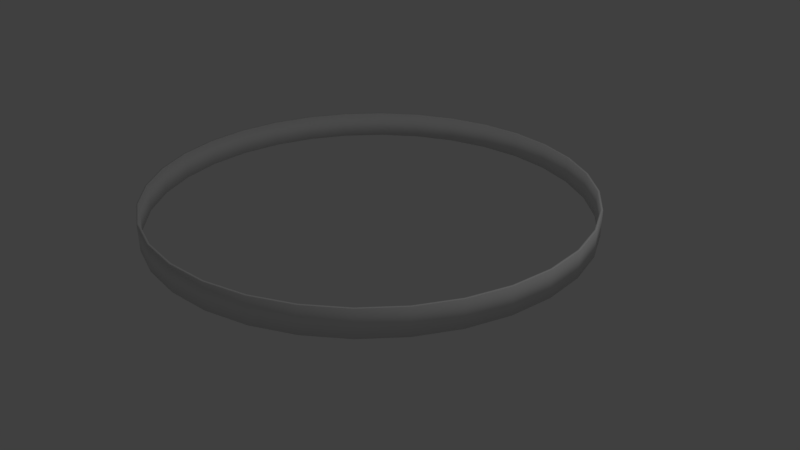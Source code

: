 # Source: Ring.blend  (saved by Blender 2.78.0; exported with 4.5.12 LTS)
import bpy
from mathutils import Matrix  # noqa: F401  (used for matrix-valued properties, if any)

bpy.ops.wm.read_factory_settings(use_empty=True)
scene = bpy.context.scene
scene.name = 'Scene'

# ---- collections
col_collection_1 = bpy.data.collections.new('Collection 1'); scene.collection.children.link(col_collection_1)

# ---- world
world_world = bpy.data.worlds.new('World'); scene.world = world_world
world_world.color = (0.05088, 0.05088, 0.05088)
world_world.use_sun_shadow = False
world_world.sun_shadow_jitter_overblur = 0.0
world_world.cycles.sampling_method = 'MANUAL'

# ---- cameras
cam_camera = bpy.data.cameras.new('Camera')
cam_camera.clip_end = 100.0
cam_camera.lens = 35.0
cam_camera.sensor_width = 32.0
cam_camera.sensor_height = 18.0
cam_camera.ortho_scale = 7.314
cam_camera.dof.focus_distance = 0.0
cam_camera.dof.aperture_fstop = 128.0

# ---- lights
light_lamp = bpy.data.lights.new('Lamp', 'POINT')
light_lamp.transmission_factor = 0.0
light_lamp.cutoff_distance = 30.0
light_lamp.energy = 100.0
light_lamp.shadow_buffer_clip_start = 1.001
light_lamp.shadow_soft_size = 0.1
light_lamp.shadow_maximum_resolution = 0.006
light_lamp.use_absolute_resolution = True

# ---- meshes
me_circle = bpy.data.meshes.new('Circle')
me_circle.from_pydata([(0.0, 1.0, 0.0), (-0.1951, 0.9808, 0.0), (-0.3827, 0.9239, 0.0), (-0.5556, 0.8315, 0.0), (-0.7071, 0.7071, 0.0), (-0.8315, 0.5556, 0.0), (-0.9239, 0.3827, 0.0), (-0.9808, 0.1951, 0.0), (-1.0, 7.55e-08, 0.0), (-0.9808, -0.1951, 0.0), (-0.9239, -0.3827, 0.0), (-0.8315, -0.5556, 0.0), (-0.7071, -0.7071, 0.0), (-0.5556, -0.8315, 0.0), (-0.3827, -0.9239, 0.0), (-0.1951, -0.9808, 0.0), (3.258e-07, -1.0, 0.0), (0.1951, -0.9808, 0.0), (0.3827, -0.9239, 0.0), (0.5556, -0.8315, 0.0), (0.7071, -0.7071, 0.0), (0.8315, -0.5556, 0.0), (0.9239, -0.3827, 0.0), (0.9808, -0.1951, 0.0), (1.0, 9.656e-07, 0.0), (0.9808, 0.1951, 0.0), (0.9239, 0.3827, 0.0), (0.8315, 0.5556, 0.0), (0.7071, 0.7071, 0.0), (0.5556, 0.8315, 0.0), (0.3827, 0.9239, 0.0), (0.1951, 0.9808, 0.0), (0.0, 1.0, -0.1216), (-0.1951, 0.9808, -0.1216), (-0.3827, 0.9239, -0.1216), (-0.5556, 0.8315, -0.1216), (-0.7071, 0.7071, -0.1216), (-0.8315, 0.5556, -0.1216), (-0.9239, 0.3827, -0.1216), (-0.9808, 0.1951, -0.1216), (-1.0, 7.55e-08, -0.1216), (-0.9808, -0.1951, -0.1216), (-0.9239, -0.3827, -0.1216), (-0.8315, -0.5556, -0.1216), (-0.7071, -0.7071, -0.1216), (-0.5556, -0.8315, -0.1216), (-0.3827, -0.9239, -0.1216), (-0.1951, -0.9808, -0.1216), (3.258e-07, -1.0, -0.1216), (0.1951, -0.9808, -0.1216), (0.3827, -0.9239, -0.1216), (0.5556, -0.8315, -0.1216), (0.7071, -0.7071, -0.1216), (0.8315, -0.5556, -0.1216), (0.9239, -0.3827, -0.1216), (0.9808, -0.1951, -0.1216), (1.0, 9.656e-07, -0.1216), (0.9808, 0.1951, -0.1216), (0.9239, 0.3827, -0.1216), (0.8315, 0.5556, -0.1216), (0.7071, 0.7071, -0.1216), (0.5556, 0.8315, -0.1216), (0.3827, 0.9239, -0.1216), (0.1951, 0.9808, -0.1216)], [], [(6, 5, 37, 38), (20, 19, 51, 52), (7, 6, 38, 39), (21, 20, 52, 53), (8, 7, 39, 40), (22, 21, 53, 54), (9, 8, 40, 41), (23, 22, 54, 55), (10, 9, 41, 42), (24, 23, 55, 56), (11, 10, 42, 43), (25, 24, 56, 57), (12, 11, 43, 44), (26, 25, 57, 58), (13, 12, 44, 45), (27, 26, 58, 59), (14, 13, 45, 46), (1, 0, 32, 33), (28, 27, 59, 60), (15, 14, 46, 47), (2, 1, 33, 34), (29, 28, 60, 61), (16, 15, 47, 48), (3, 2, 34, 35), (30, 29, 61, 62), (17, 16, 48, 49), (4, 3, 35, 36), (31, 30, 62, 63), (18, 17, 49, 50), (5, 4, 36, 37), (0, 31, 63, 32), (19, 18, 50, 51)])
me_circle.polygons.foreach_set('use_smooth', [True] * 32)
me_circle.use_remesh_preserve_volume = False
me_circle.use_remesh_preserve_attributes = False
me_circle.use_mirror_vertex_groups = False
me_circle.update()

# ---- objects
ob_circle = bpy.data.objects.new('Circle', me_circle)
ob_lamp = bpy.data.objects.new('Lamp', light_lamp)
ob_camera = bpy.data.objects.new('Camera', cam_camera)

# ---- transforms, parenting, visibility, modifiers, constraints
ob_circle.location = (0.07386, -0.01736, 0.6108)
ob_circle.scale = (-2.799, -2.799, -2.799)
ob_circle.lineart.crease_threshold = 0.0
_m = ob_circle.modifiers.new('Solidify', 'SOLIDIFY')
_m.nonmanifold_thickness_mode = 'FIXED'
_m.nonmanifold_merge_threshold = 0.0003
ob_lamp.location = (4.076, 1.005, 5.904)
ob_lamp.rotation_euler = (0.6503, 0.05522, 1.866)
ob_lamp.lock_rotations_4d = False
ob_lamp.empty_display_type = 'ARROWS'
ob_lamp.color = (0.0, 0.0, 0.0, 0.0)
ob_lamp.lineart.crease_threshold = 0.0
ob_camera.location = (7.481, -6.508, 5.344)
ob_camera.rotation_euler = (1.109, 0.0, 0.8149)
ob_camera.lock_rotations_4d = False
ob_camera.empty_display_type = 'ARROWS'
ob_camera.color = (0.0, 0.0, 0.0, 0.0)
ob_camera.display_type = 'WIRE'
ob_camera.lineart.crease_threshold = 0.0

# ---- collection membership
col_collection_1.objects.link(ob_circle)
col_collection_1.objects.link(ob_lamp)
col_collection_1.objects.link(ob_camera)

# ---- scene / render settings (as saved in the file)
scene.camera = ob_camera
scene.frame_start = 1; scene.frame_end = 250; scene.frame_set(1)
scene.render.engine = 'BLENDER_EEVEE_NEXT'
scene.render.resolution_percentage = 50
scene.render.dither_intensity = 0.0
scene.cycles.use_denoising = False
scene.cycles.samples = 128
scene.cycles.sampling_pattern = 'TABULATED_SOBOL'
scene.cycles.light_sampling_threshold = 0.0
scene.cycles.use_adaptive_sampling = False
scene.cycles.use_light_tree = False
scene.cycles.blur_glossy = 0.0
scene.cycles.sample_clamp_indirect = 0.0
scene.view_settings.view_transform = 'Standard'
bpy.context.view_layer.update()
